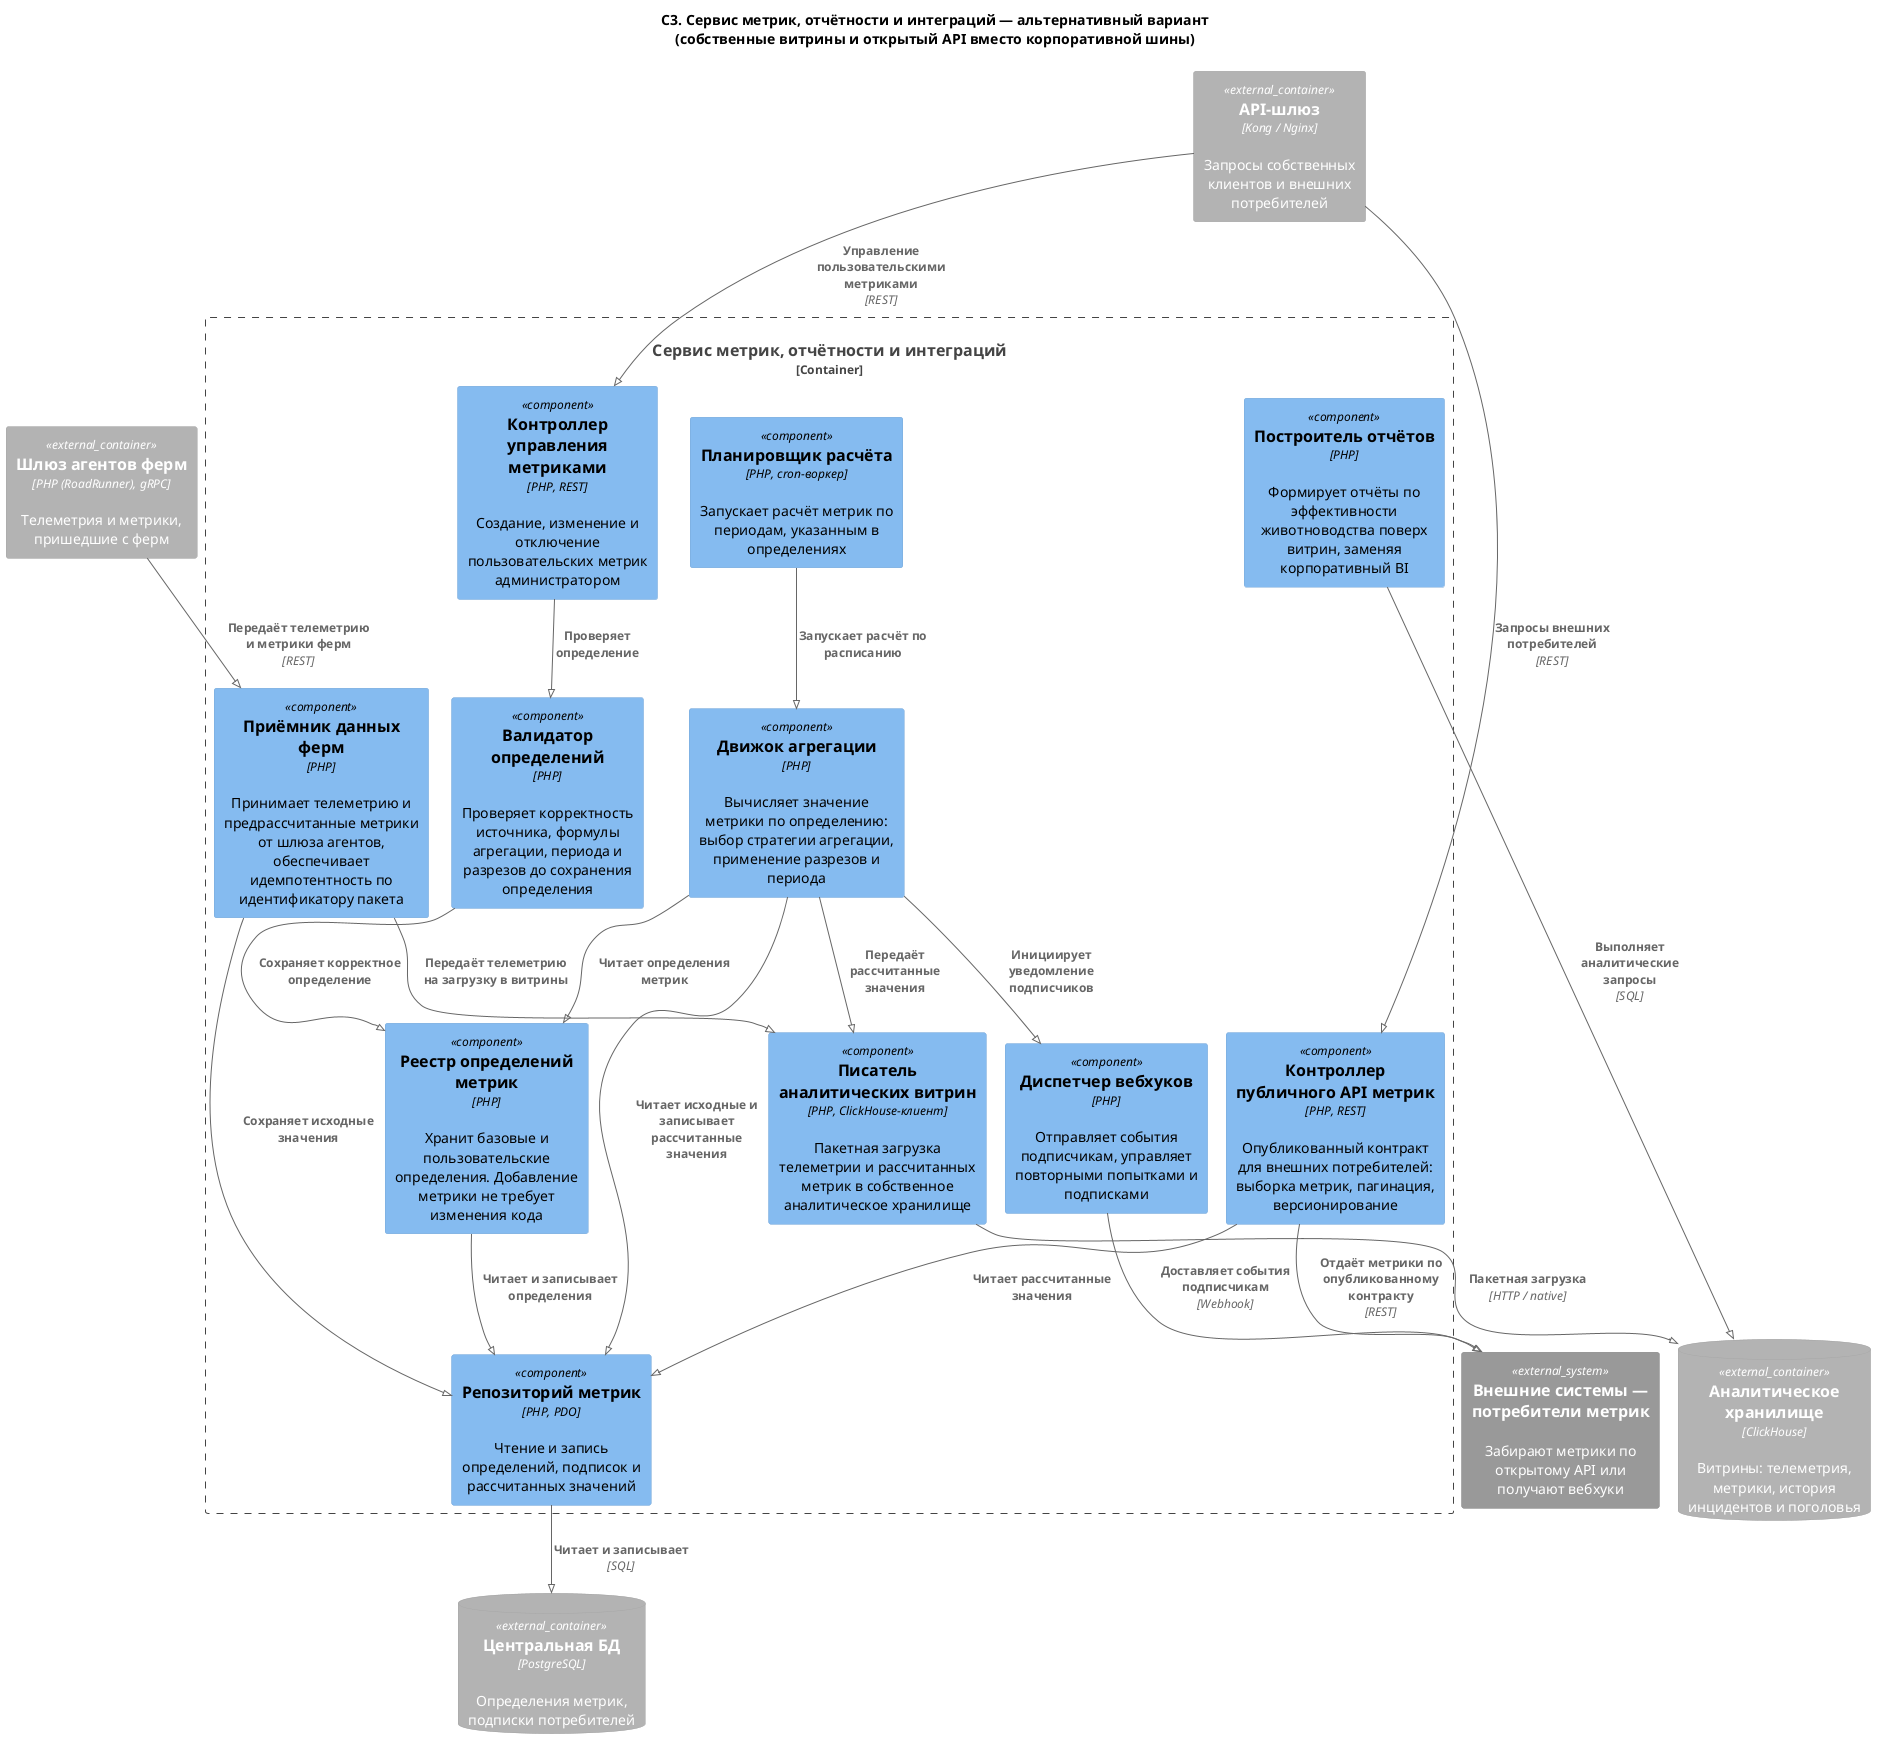

The diagram above was rendered by PlantUML. Its source (embedded in the PNG):
@startuml C3_Component_Alternative
!pragma layout smetana
' =====================================================================
' C4 Level 3 — Component
' Контейнер: «Сервис метрик, отчётности и интеграций» (центр)
' Вариант: АЛЬТЕРНАТИВНЫЙ (автономный)
' =====================================================================

!include <C4/C4_Component>

title C3. Сервис метрик, отчётности и интеграций — альтернативный вариант\n(собственные витрины и открытый API вместо корпоративной шины)

LAYOUT_TOP_DOWN()

Container_Ext(шлюз_агентов, "Шлюз агентов ферм", "PHP (RoadRunner), gRPC", "Телеметрия и метрики, пришедшие с ферм")
Container_Ext(апи_шлюз, "API-шлюз", "Kong / Nginx", "Запросы собственных клиентов и внешних потребителей")
ContainerDb_Ext(бд_центра, "Центральная БД", "PostgreSQL", "Определения метрик, подписки потребителей")
ContainerDb_Ext(аналитическое_хранилище, "Аналитическое хранилище", "ClickHouse", "Витрины: телеметрия, метрики, история инцидентов и поголовья")
System_Ext(внешние_потребители, "Внешние системы — потребители метрик", "Забирают метрики по открытому API или получают вебхуки")

Container_Boundary(сервис, "Сервис метрик, отчётности и интеграций") {
  Component(апи_метрик, "Контроллер управления метриками", "PHP, REST", "Создание, изменение и отключение пользовательских метрик администратором")
  Component(валидатор, "Валидатор определений", "PHP", "Проверяет корректность источника, формулы агрегации, периода и разрезов до сохранения определения")
  Component(реестр_метрик, "Реестр определений метрик", "PHP", "Хранит базовые и пользовательские определения. Добавление метрики не требует изменения кода")
  Component(приёмник, "Приёмник данных ферм", "PHP", "Принимает телеметрию и предрассчитанные метрики от шлюза агентов, обеспечивает идемпотентность по идентификатору пакета")
  Component(планировщик, "Планировщик расчёта", "PHP, cron-воркер", "Запускает расчёт метрик по периодам, указанным в определениях")
  Component(агрегатор, "Движок агрегации", "PHP", "Вычисляет значение метрики по определению: выбор стратегии агрегации, применение разрезов и периода")
  Component(писатель_витрин, "Писатель аналитических витрин", "PHP, ClickHouse-клиент", "Пакетная загрузка телеметрии и рассчитанных метрик в собственное аналитическое хранилище")
  Component(построитель_отчётов, "Построитель отчётов", "PHP", "Формирует отчёты по эффективности животноводства поверх витрин, заменяя корпоративный BI")
  Component(публичный_апи, "Контроллер публичного API метрик", "PHP, REST", "Опубликованный контракт для внешних потребителей: выборка метрик, пагинация, версионирование")
  Component(вебхуки, "Диспетчер вебхуков", "PHP", "Отправляет события подписчикам, управляет повторными попытками и подписками")
  Component(репозиторий, "Репозиторий метрик", "PHP, PDO", "Чтение и запись определений, подписок и рассчитанных значений")
}

Rel(апи_шлюз, апи_метрик, "Управление пользовательскими метриками", "REST")
Rel(апи_шлюз, публичный_апи, "Запросы внешних потребителей", "REST")
Rel(апи_метрик, валидатор, "Проверяет определение")
Rel(валидатор, реестр_метрик, "Сохраняет корректное определение")
Rel(реестр_метрик, репозиторий, "Читает и записывает определения")
Rel(шлюз_агентов, приёмник, "Передаёт телеметрию и метрики ферм", "REST")
Rel(приёмник, репозиторий, "Сохраняет исходные значения")
Rel(приёмник, писатель_витрин, "Передаёт телеметрию на загрузку в витрины")
Rel(планировщик, агрегатор, "Запускает расчёт по расписанию")
Rel(агрегатор, реестр_метрик, "Читает определения метрик")
Rel(агрегатор, репозиторий, "Читает исходные и записывает рассчитанные значения")
Rel(агрегатор, писатель_витрин, "Передаёт рассчитанные значения")
Rel(агрегатор, вебхуки, "Инициирует уведомление подписчиков")
Rel(репозиторий, бд_центра, "Читает и записывает", "SQL")
Rel(писатель_витрин, аналитическое_хранилище, "Пакетная загрузка", "HTTP / native")
Rel(построитель_отчётов, аналитическое_хранилище, "Выполняет аналитические запросы", "SQL")
Rel(публичный_апи, репозиторий, "Читает рассчитанные значения")
Rel(публичный_апи, внешние_потребители, "Отдаёт метрики по опубликованному контракту", "REST")
Rel(вебхуки, внешние_потребители, "Доставляет события подписчикам", "Webhook")

@enduml